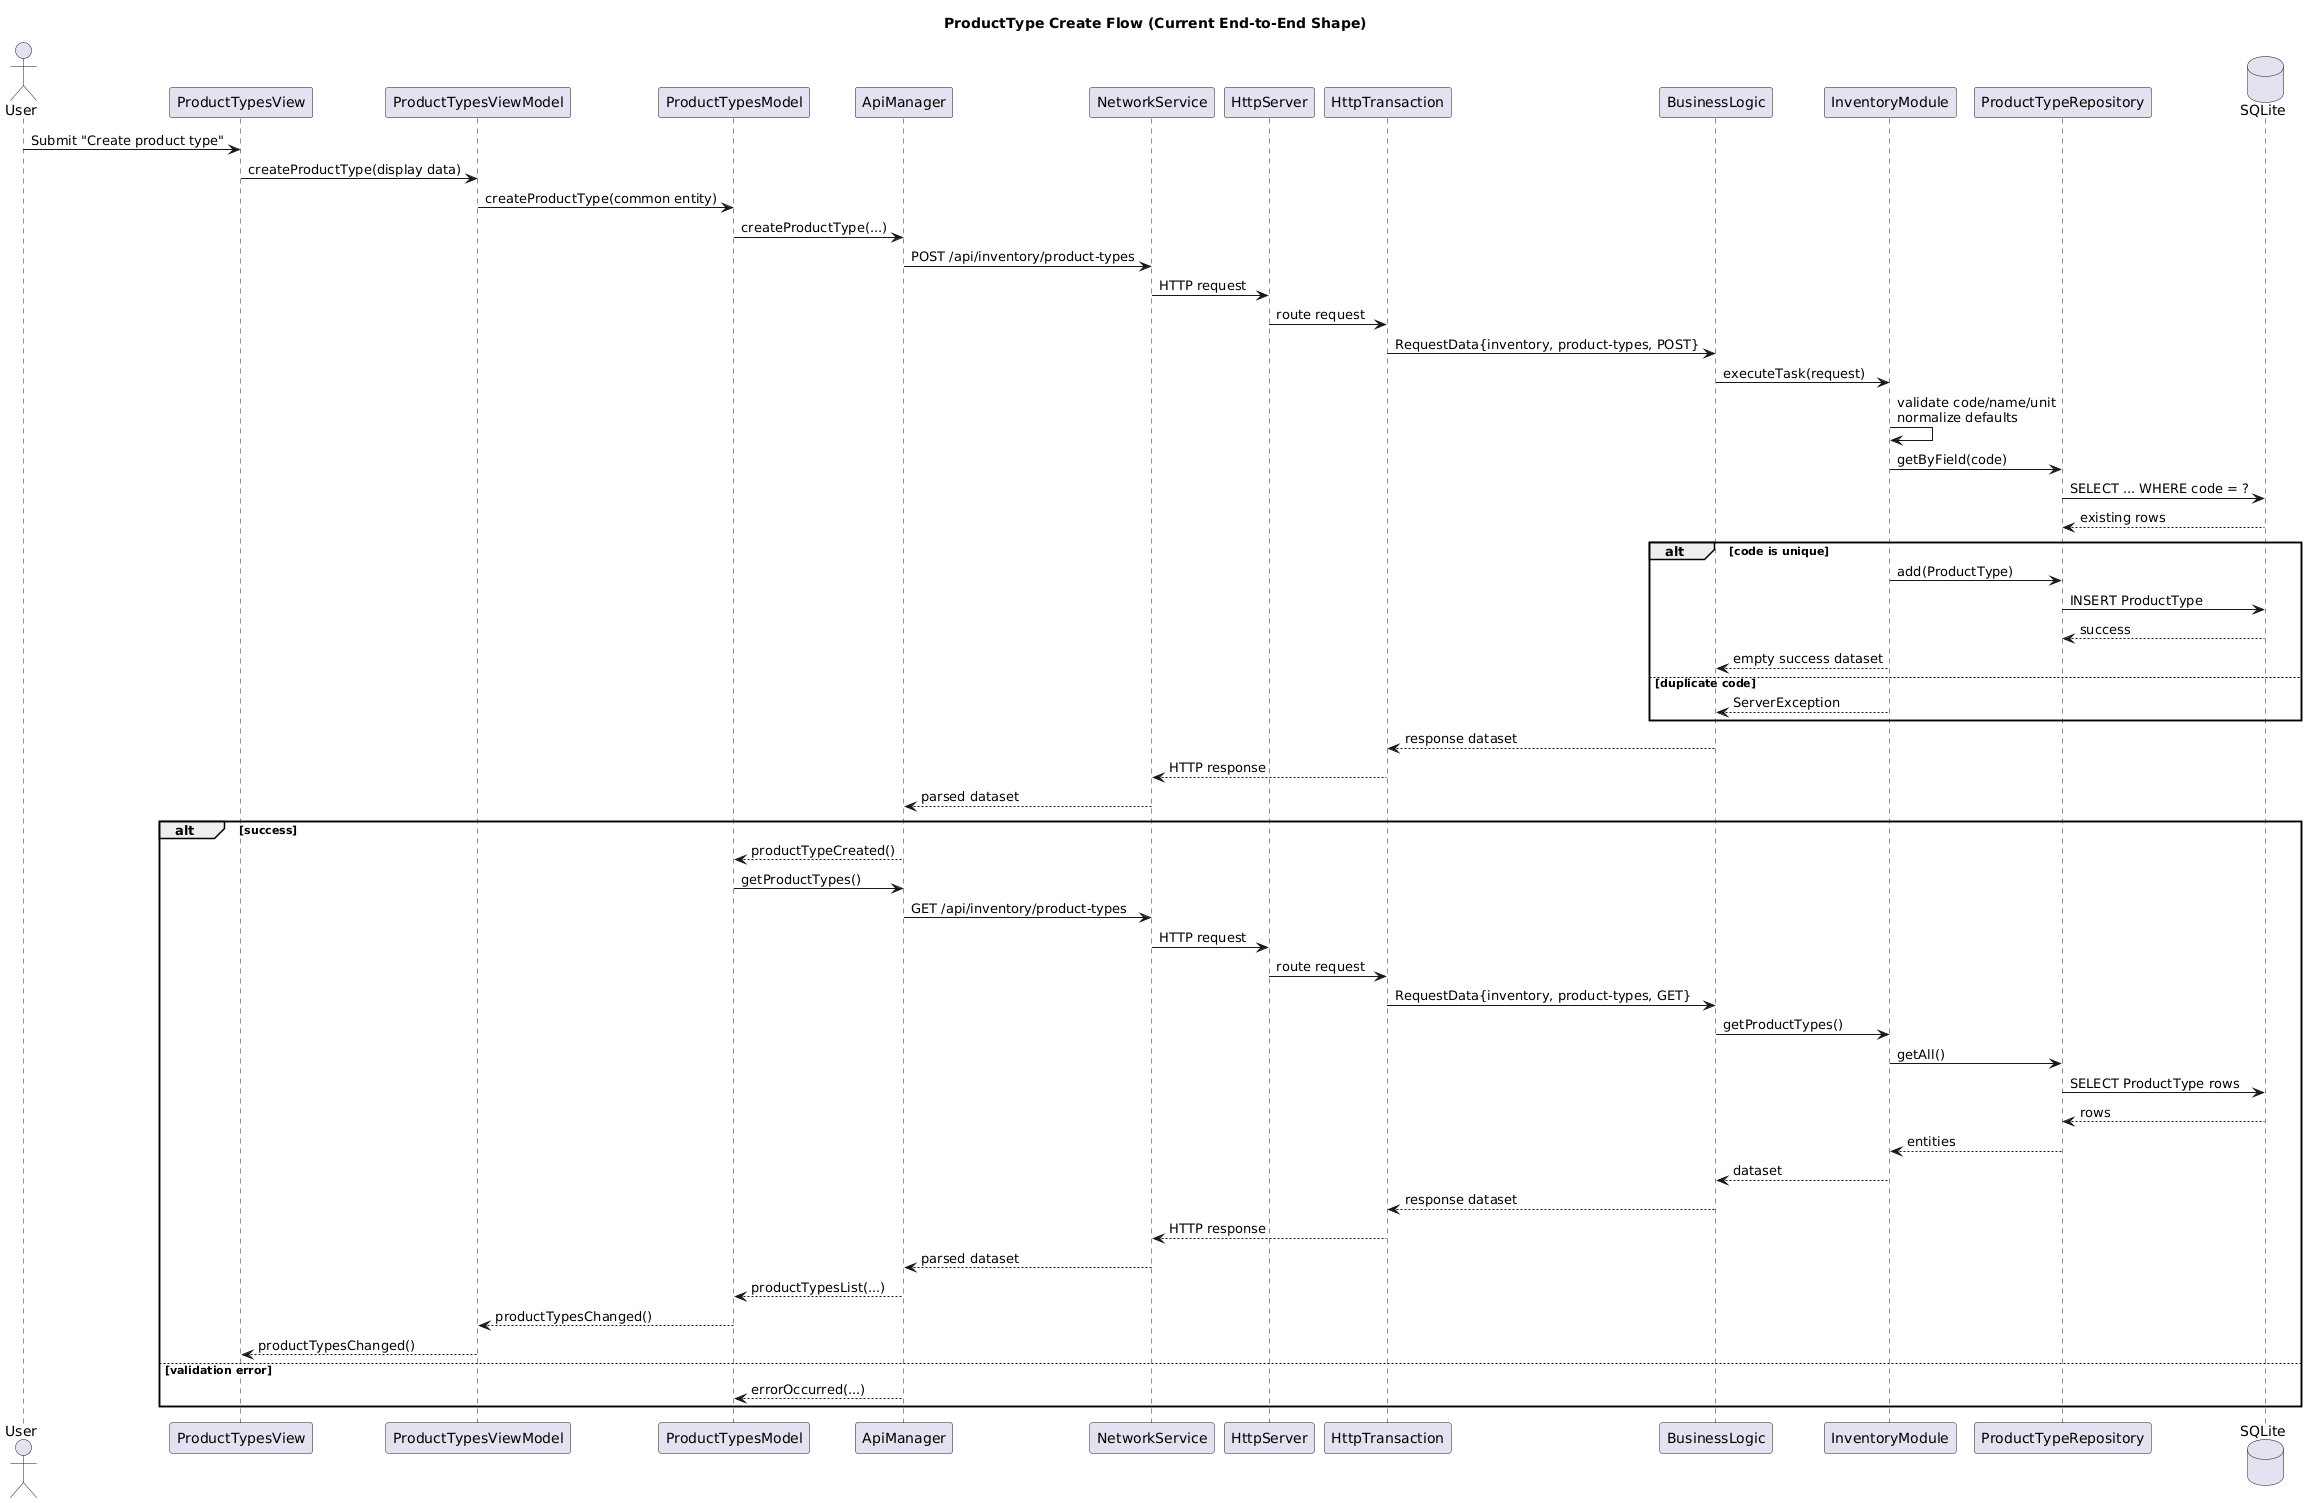

The diagram above was rendered by PlantUML. Its source (embedded in the PNG):
@startuml
title ProductType Create Flow (Current End-to-End Shape)

actor User
participant ProductTypesView
participant ProductTypesViewModel
participant ProductTypesModel
participant ApiManager
participant NetworkService
participant HttpServer
participant HttpTransaction
participant BusinessLogic
participant InventoryModule
participant ProductTypeRepository
database SQLite

User -> ProductTypesView: Submit "Create product type"
ProductTypesView -> ProductTypesViewModel: createProductType(display data)
ProductTypesViewModel -> ProductTypesModel: createProductType(common entity)
ProductTypesModel -> ApiManager: createProductType(...)
ApiManager -> NetworkService: POST /api/inventory/product-types
NetworkService -> HttpServer: HTTP request
HttpServer -> HttpTransaction: route request
HttpTransaction -> BusinessLogic: RequestData{inventory, product-types, POST}
BusinessLogic -> InventoryModule: executeTask(request)
InventoryModule -> InventoryModule: validate code/name/unit\nnormalize defaults
InventoryModule -> ProductTypeRepository: getByField(code)
ProductTypeRepository -> SQLite: SELECT ... WHERE code = ?
SQLite --> ProductTypeRepository: existing rows

alt code is unique
    InventoryModule -> ProductTypeRepository: add(ProductType)
    ProductTypeRepository -> SQLite: INSERT ProductType
    SQLite --> ProductTypeRepository: success
    InventoryModule --> BusinessLogic: empty success dataset
else duplicate code
    InventoryModule --> BusinessLogic: ServerException
end

BusinessLogic --> HttpTransaction: response dataset
HttpTransaction --> NetworkService: HTTP response
NetworkService --> ApiManager: parsed dataset

alt success
    ApiManager --> ProductTypesModel: productTypeCreated()
    ProductTypesModel -> ApiManager: getProductTypes()
    ApiManager -> NetworkService: GET /api/inventory/product-types
    NetworkService -> HttpServer: HTTP request
    HttpServer -> HttpTransaction: route request
    HttpTransaction -> BusinessLogic: RequestData{inventory, product-types, GET}
    BusinessLogic -> InventoryModule: getProductTypes()
    InventoryModule -> ProductTypeRepository: getAll()
    ProductTypeRepository -> SQLite: SELECT ProductType rows
    SQLite --> ProductTypeRepository: rows
    ProductTypeRepository --> InventoryModule: entities
    InventoryModule --> BusinessLogic: dataset
    BusinessLogic --> HttpTransaction: response dataset
    HttpTransaction --> NetworkService: HTTP response
    NetworkService --> ApiManager: parsed dataset
    ApiManager --> ProductTypesModel: productTypesList(...)
    ProductTypesModel --> ProductTypesViewModel: productTypesChanged()
    ProductTypesViewModel --> ProductTypesView: productTypesChanged()
else validation error
    ApiManager --> ProductTypesModel: errorOccurred(...)
end

@enduml